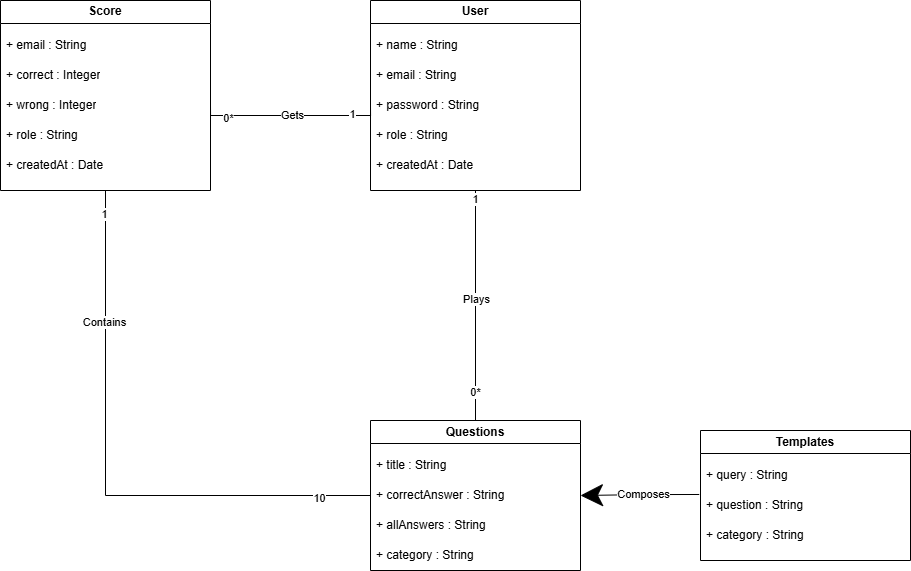

The diagram above was exported from draw.io. Its source (the exported page's mxGraphModel, read from the mxfile embedded in the PNG):
<mxGraphModel dx="2005" dy="673" grid="1" gridSize="10" guides="1" tooltips="1" connect="1" arrows="1" fold="1" page="1" pageScale="1" pageWidth="827" pageHeight="1169" math="0" shadow="0">
  <root>
    <mxCell id="0" />
    <mxCell id="1" parent="0" />
    <mxCell id="TlDWIvxRMRkG1Mwq-QMP-11" value="User" style="swimlane;whiteSpace=wrap;html=1;" vertex="1" parent="1">
      <mxGeometry x="90" y="80" width="210" height="190" as="geometry" />
    </mxCell>
    <mxCell id="TlDWIvxRMRkG1Mwq-QMP-12" value="+ name : String" style="text;strokeColor=none;fillColor=none;align=left;verticalAlign=middle;spacingLeft=4;spacingRight=4;overflow=hidden;points=[[0,0.5],[1,0.5]];portConstraint=eastwest;rotatable=0;whiteSpace=wrap;html=1;" vertex="1" parent="TlDWIvxRMRkG1Mwq-QMP-11">
      <mxGeometry y="30" width="210" height="30" as="geometry" />
    </mxCell>
    <mxCell id="TlDWIvxRMRkG1Mwq-QMP-13" value="+ email : String" style="text;strokeColor=none;fillColor=none;align=left;verticalAlign=middle;spacingLeft=4;spacingRight=4;overflow=hidden;points=[[0,0.5],[1,0.5]];portConstraint=eastwest;rotatable=0;whiteSpace=wrap;html=1;" vertex="1" parent="TlDWIvxRMRkG1Mwq-QMP-11">
      <mxGeometry y="60" width="210" height="30" as="geometry" />
    </mxCell>
    <mxCell id="TlDWIvxRMRkG1Mwq-QMP-14" value="+ password : String" style="text;strokeColor=none;fillColor=none;align=left;verticalAlign=middle;spacingLeft=4;spacingRight=4;overflow=hidden;points=[[0,0.5],[1,0.5]];portConstraint=eastwest;rotatable=0;whiteSpace=wrap;html=1;" vertex="1" parent="TlDWIvxRMRkG1Mwq-QMP-11">
      <mxGeometry y="90" width="210" height="30" as="geometry" />
    </mxCell>
    <mxCell id="TlDWIvxRMRkG1Mwq-QMP-15" value="+ role : String" style="text;strokeColor=none;fillColor=none;align=left;verticalAlign=middle;spacingLeft=4;spacingRight=4;overflow=hidden;points=[[0,0.5],[1,0.5]];portConstraint=eastwest;rotatable=0;whiteSpace=wrap;html=1;" vertex="1" parent="TlDWIvxRMRkG1Mwq-QMP-11">
      <mxGeometry y="120" width="210" height="30" as="geometry" />
    </mxCell>
    <mxCell id="TlDWIvxRMRkG1Mwq-QMP-21" value="+ createdAt : Date" style="text;strokeColor=none;fillColor=none;align=left;verticalAlign=middle;spacingLeft=4;spacingRight=4;overflow=hidden;points=[[0,0.5],[1,0.5]];portConstraint=eastwest;rotatable=0;whiteSpace=wrap;html=1;" vertex="1" parent="TlDWIvxRMRkG1Mwq-QMP-11">
      <mxGeometry y="150" width="210" height="30" as="geometry" />
    </mxCell>
    <mxCell id="TlDWIvxRMRkG1Mwq-QMP-65" style="edgeStyle=orthogonalEdgeStyle;rounded=0;orthogonalLoop=1;jettySize=auto;html=1;exitX=0.5;exitY=1;exitDx=0;exitDy=0;entryX=0;entryY=0.5;entryDx=0;entryDy=0;endArrow=none;startFill=0;" edge="1" parent="1" source="TlDWIvxRMRkG1Mwq-QMP-23" target="TlDWIvxRMRkG1Mwq-QMP-31">
      <mxGeometry relative="1" as="geometry" />
    </mxCell>
    <mxCell id="TlDWIvxRMRkG1Mwq-QMP-66" value="Contains" style="edgeLabel;html=1;align=center;verticalAlign=middle;resizable=0;points=[];" vertex="1" connectable="0" parent="TlDWIvxRMRkG1Mwq-QMP-65">
      <mxGeometry x="-0.5375" y="-2" relative="1" as="geometry">
        <mxPoint as="offset" />
      </mxGeometry>
    </mxCell>
    <mxCell id="TlDWIvxRMRkG1Mwq-QMP-67" value="1" style="edgeLabel;html=1;align=center;verticalAlign=middle;resizable=0;points=[];" vertex="1" connectable="0" parent="TlDWIvxRMRkG1Mwq-QMP-65">
      <mxGeometry x="-0.9172" y="-2" relative="1" as="geometry">
        <mxPoint as="offset" />
      </mxGeometry>
    </mxCell>
    <mxCell id="TlDWIvxRMRkG1Mwq-QMP-68" value="10" style="edgeLabel;html=1;align=center;verticalAlign=middle;resizable=0;points=[];" vertex="1" connectable="0" parent="TlDWIvxRMRkG1Mwq-QMP-65">
      <mxGeometry x="0.8211" y="-2" relative="1" as="geometry">
        <mxPoint as="offset" />
      </mxGeometry>
    </mxCell>
    <mxCell id="TlDWIvxRMRkG1Mwq-QMP-23" value="Score" style="swimlane;whiteSpace=wrap;html=1;" vertex="1" parent="1">
      <mxGeometry x="-280" y="80" width="210" height="190" as="geometry" />
    </mxCell>
    <mxCell id="TlDWIvxRMRkG1Mwq-QMP-24" value="+ email : String" style="text;strokeColor=none;fillColor=none;align=left;verticalAlign=middle;spacingLeft=4;spacingRight=4;overflow=hidden;points=[[0,0.5],[1,0.5]];portConstraint=eastwest;rotatable=0;whiteSpace=wrap;html=1;" vertex="1" parent="TlDWIvxRMRkG1Mwq-QMP-23">
      <mxGeometry y="30" width="210" height="30" as="geometry" />
    </mxCell>
    <mxCell id="TlDWIvxRMRkG1Mwq-QMP-25" value="+ correct : Integer" style="text;strokeColor=none;fillColor=none;align=left;verticalAlign=middle;spacingLeft=4;spacingRight=4;overflow=hidden;points=[[0,0.5],[1,0.5]];portConstraint=eastwest;rotatable=0;whiteSpace=wrap;html=1;" vertex="1" parent="TlDWIvxRMRkG1Mwq-QMP-23">
      <mxGeometry y="60" width="210" height="30" as="geometry" />
    </mxCell>
    <mxCell id="TlDWIvxRMRkG1Mwq-QMP-26" value="+ wrong : Integer" style="text;strokeColor=none;fillColor=none;align=left;verticalAlign=middle;spacingLeft=4;spacingRight=4;overflow=hidden;points=[[0,0.5],[1,0.5]];portConstraint=eastwest;rotatable=0;whiteSpace=wrap;html=1;" vertex="1" parent="TlDWIvxRMRkG1Mwq-QMP-23">
      <mxGeometry y="90" width="210" height="30" as="geometry" />
    </mxCell>
    <mxCell id="TlDWIvxRMRkG1Mwq-QMP-27" value="+ role : String" style="text;strokeColor=none;fillColor=none;align=left;verticalAlign=middle;spacingLeft=4;spacingRight=4;overflow=hidden;points=[[0,0.5],[1,0.5]];portConstraint=eastwest;rotatable=0;whiteSpace=wrap;html=1;" vertex="1" parent="TlDWIvxRMRkG1Mwq-QMP-23">
      <mxGeometry y="120" width="210" height="30" as="geometry" />
    </mxCell>
    <mxCell id="TlDWIvxRMRkG1Mwq-QMP-28" value="+ createdAt : Date" style="text;strokeColor=none;fillColor=none;align=left;verticalAlign=middle;spacingLeft=4;spacingRight=4;overflow=hidden;points=[[0,0.5],[1,0.5]];portConstraint=eastwest;rotatable=0;whiteSpace=wrap;html=1;" vertex="1" parent="TlDWIvxRMRkG1Mwq-QMP-23">
      <mxGeometry y="150" width="210" height="30" as="geometry" />
    </mxCell>
    <mxCell id="TlDWIvxRMRkG1Mwq-QMP-29" value="Questions" style="swimlane;whiteSpace=wrap;html=1;" vertex="1" parent="1">
      <mxGeometry x="90" y="500" width="210" height="150" as="geometry" />
    </mxCell>
    <mxCell id="TlDWIvxRMRkG1Mwq-QMP-30" value="+ title : String" style="text;strokeColor=none;fillColor=none;align=left;verticalAlign=middle;spacingLeft=4;spacingRight=4;overflow=hidden;points=[[0,0.5],[1,0.5]];portConstraint=eastwest;rotatable=0;whiteSpace=wrap;html=1;" vertex="1" parent="TlDWIvxRMRkG1Mwq-QMP-29">
      <mxGeometry y="30" width="210" height="30" as="geometry" />
    </mxCell>
    <mxCell id="TlDWIvxRMRkG1Mwq-QMP-31" value="+ correctAnswer : String" style="text;strokeColor=none;fillColor=none;align=left;verticalAlign=middle;spacingLeft=4;spacingRight=4;overflow=hidden;points=[[0,0.5],[1,0.5]];portConstraint=eastwest;rotatable=0;whiteSpace=wrap;html=1;" vertex="1" parent="TlDWIvxRMRkG1Mwq-QMP-29">
      <mxGeometry y="60" width="210" height="30" as="geometry" />
    </mxCell>
    <mxCell id="TlDWIvxRMRkG1Mwq-QMP-32" value="+ allAnswers : String" style="text;strokeColor=none;fillColor=none;align=left;verticalAlign=middle;spacingLeft=4;spacingRight=4;overflow=hidden;points=[[0,0.5],[1,0.5]];portConstraint=eastwest;rotatable=0;whiteSpace=wrap;html=1;" vertex="1" parent="TlDWIvxRMRkG1Mwq-QMP-29">
      <mxGeometry y="90" width="210" height="30" as="geometry" />
    </mxCell>
    <mxCell id="TlDWIvxRMRkG1Mwq-QMP-33" value="+ category : String" style="text;strokeColor=none;fillColor=none;align=left;verticalAlign=middle;spacingLeft=4;spacingRight=4;overflow=hidden;points=[[0,0.5],[1,0.5]];portConstraint=eastwest;rotatable=0;whiteSpace=wrap;html=1;" vertex="1" parent="TlDWIvxRMRkG1Mwq-QMP-29">
      <mxGeometry y="120" width="210" height="30" as="geometry" />
    </mxCell>
    <mxCell id="TlDWIvxRMRkG1Mwq-QMP-35" value="Templates" style="swimlane;whiteSpace=wrap;html=1;" vertex="1" parent="1">
      <mxGeometry x="420" y="510" width="210" height="130" as="geometry" />
    </mxCell>
    <mxCell id="TlDWIvxRMRkG1Mwq-QMP-36" value="+ query : String" style="text;strokeColor=none;fillColor=none;align=left;verticalAlign=middle;spacingLeft=4;spacingRight=4;overflow=hidden;points=[[0,0.5],[1,0.5]];portConstraint=eastwest;rotatable=0;whiteSpace=wrap;html=1;" vertex="1" parent="TlDWIvxRMRkG1Mwq-QMP-35">
      <mxGeometry y="30" width="210" height="30" as="geometry" />
    </mxCell>
    <mxCell id="TlDWIvxRMRkG1Mwq-QMP-37" value="+ question : String&amp;nbsp;" style="text;strokeColor=none;fillColor=none;align=left;verticalAlign=middle;spacingLeft=4;spacingRight=4;overflow=hidden;points=[[0,0.5],[1,0.5]];portConstraint=eastwest;rotatable=0;whiteSpace=wrap;html=1;" vertex="1" parent="TlDWIvxRMRkG1Mwq-QMP-35">
      <mxGeometry y="60" width="210" height="30" as="geometry" />
    </mxCell>
    <mxCell id="TlDWIvxRMRkG1Mwq-QMP-38" value="+ category : String" style="text;strokeColor=none;fillColor=none;align=left;verticalAlign=middle;spacingLeft=4;spacingRight=4;overflow=hidden;points=[[0,0.5],[1,0.5]];portConstraint=eastwest;rotatable=0;whiteSpace=wrap;html=1;" vertex="1" parent="TlDWIvxRMRkG1Mwq-QMP-35">
      <mxGeometry y="90" width="210" height="30" as="geometry" />
    </mxCell>
    <mxCell id="TlDWIvxRMRkG1Mwq-QMP-41" style="edgeStyle=orthogonalEdgeStyle;rounded=0;orthogonalLoop=1;jettySize=auto;html=1;exitX=0;exitY=0.5;exitDx=0;exitDy=0;entryX=1;entryY=0.5;entryDx=0;entryDy=0;endArrow=none;startFill=0;" edge="1" parent="1" source="TlDWIvxRMRkG1Mwq-QMP-14" target="TlDWIvxRMRkG1Mwq-QMP-26">
      <mxGeometry relative="1" as="geometry">
        <Array as="points">
          <mxPoint x="90" y="195" />
        </Array>
      </mxGeometry>
    </mxCell>
    <mxCell id="TlDWIvxRMRkG1Mwq-QMP-57" value="Gets" style="edgeLabel;html=1;align=center;verticalAlign=middle;resizable=0;points=[];" vertex="1" connectable="0" parent="TlDWIvxRMRkG1Mwq-QMP-41">
      <mxGeometry x="-0.0162" y="-1" relative="1" as="geometry">
        <mxPoint as="offset" />
      </mxGeometry>
    </mxCell>
    <mxCell id="TlDWIvxRMRkG1Mwq-QMP-58" value="1" style="edgeLabel;html=1;align=center;verticalAlign=middle;resizable=0;points=[];" vertex="1" connectable="0" parent="TlDWIvxRMRkG1Mwq-QMP-41">
      <mxGeometry x="-0.6926" y="-2" relative="1" as="geometry">
        <mxPoint as="offset" />
      </mxGeometry>
    </mxCell>
    <mxCell id="TlDWIvxRMRkG1Mwq-QMP-59" value="0*" style="edgeLabel;html=1;align=center;verticalAlign=middle;resizable=0;points=[];" vertex="1" connectable="0" parent="TlDWIvxRMRkG1Mwq-QMP-41">
      <mxGeometry x="0.7044" y="2" relative="1" as="geometry">
        <mxPoint as="offset" />
      </mxGeometry>
    </mxCell>
    <mxCell id="TlDWIvxRMRkG1Mwq-QMP-49" style="edgeStyle=orthogonalEdgeStyle;rounded=0;orthogonalLoop=1;jettySize=auto;html=1;exitX=0.5;exitY=0;exitDx=0;exitDy=0;endArrow=none;startFill=0;endFill=0;endSize=20;entryX=0.5;entryY=1;entryDx=0;entryDy=0;" edge="1" parent="1" source="TlDWIvxRMRkG1Mwq-QMP-29" target="TlDWIvxRMRkG1Mwq-QMP-11">
      <mxGeometry relative="1" as="geometry">
        <mxPoint x="195" y="420" as="targetPoint" />
      </mxGeometry>
    </mxCell>
    <mxCell id="TlDWIvxRMRkG1Mwq-QMP-50" value="Plays" style="edgeLabel;html=1;align=center;verticalAlign=middle;resizable=0;points=[];" vertex="1" connectable="0" parent="TlDWIvxRMRkG1Mwq-QMP-49">
      <mxGeometry x="-0.35" relative="1" as="geometry">
        <mxPoint y="-46" as="offset" />
      </mxGeometry>
    </mxCell>
    <mxCell id="TlDWIvxRMRkG1Mwq-QMP-61" value="1" style="edgeLabel;html=1;align=center;verticalAlign=middle;resizable=0;points=[];" vertex="1" connectable="0" parent="TlDWIvxRMRkG1Mwq-QMP-49">
      <mxGeometry x="0.9184" y="1" relative="1" as="geometry">
        <mxPoint as="offset" />
      </mxGeometry>
    </mxCell>
    <mxCell id="TlDWIvxRMRkG1Mwq-QMP-62" value="0*" style="edgeLabel;html=1;align=center;verticalAlign=middle;resizable=0;points=[];" vertex="1" connectable="0" parent="TlDWIvxRMRkG1Mwq-QMP-49">
      <mxGeometry x="-0.7547" y="1" relative="1" as="geometry">
        <mxPoint as="offset" />
      </mxGeometry>
    </mxCell>
    <mxCell id="TlDWIvxRMRkG1Mwq-QMP-51" style="edgeStyle=orthogonalEdgeStyle;rounded=0;orthogonalLoop=1;jettySize=auto;html=1;exitX=-0.006;exitY=0.133;exitDx=0;exitDy=0;exitPerimeter=0;entryX=1;entryY=0.5;entryDx=0;entryDy=0;endArrow=classic;endFill=1;endSize=20;" edge="1" parent="1" source="TlDWIvxRMRkG1Mwq-QMP-37" target="TlDWIvxRMRkG1Mwq-QMP-31">
      <mxGeometry relative="1" as="geometry">
        <mxPoint x="300" y="580" as="targetPoint" />
      </mxGeometry>
    </mxCell>
    <mxCell id="TlDWIvxRMRkG1Mwq-QMP-52" value="Composes" style="edgeLabel;html=1;align=center;verticalAlign=middle;resizable=0;points=[];" vertex="1" connectable="0" parent="TlDWIvxRMRkG1Mwq-QMP-51">
      <mxGeometry x="-0.0367" y="-2" relative="1" as="geometry">
        <mxPoint as="offset" />
      </mxGeometry>
    </mxCell>
  </root>
</mxGraphModel>